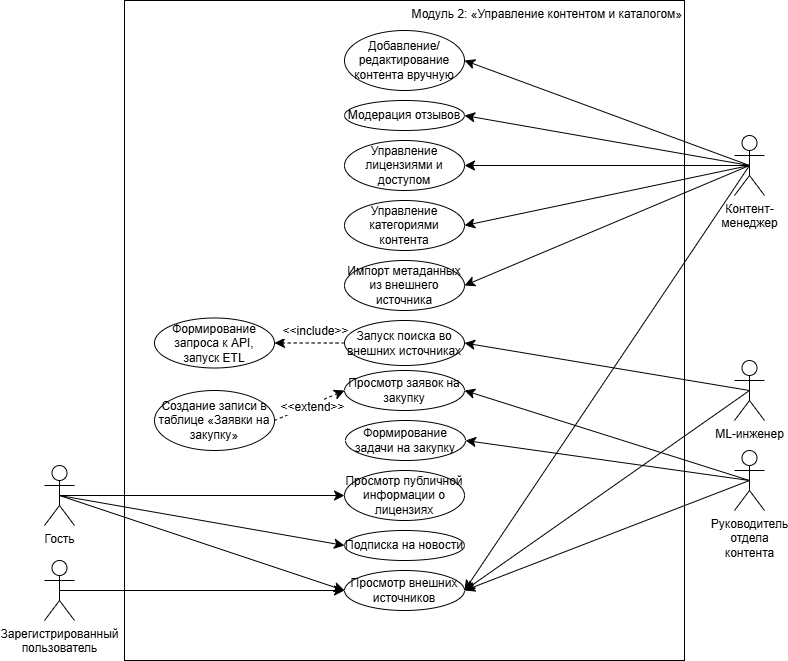

The diagram above was exported from draw.io. Its source (the exported page's mxGraphModel, read from the mxfile embedded in the PNG):
<mxGraphModel dx="-24" dy="891" grid="1" gridSize="10" guides="1" tooltips="1" connect="1" arrows="1" fold="1" page="1" pageScale="1" pageWidth="827" pageHeight="1169" math="0" shadow="0">
  <root>
    <mxCell id="0" />
    <mxCell id="1" parent="0" />
    <mxCell id="76lfCxkMAbz-Sx1ihQKZ-9" parent="1" style="rounded=0;whiteSpace=wrap;html=1;verticalAlign=top;align=right;" value="Модуль 2:&amp;nbsp;«Управление контентом и каталогом»" vertex="1">
      <mxGeometry height="660" width="560" x="960" y="40" as="geometry" />
    </mxCell>
    <mxCell id="76lfCxkMAbz-Sx1ihQKZ-62" edge="1" parent="1" source="76lfCxkMAbz-Sx1ihQKZ-5" style="edgeStyle=none;curved=1;rounded=0;orthogonalLoop=1;jettySize=auto;html=1;exitX=0.5;exitY=0.5;exitDx=0;exitDy=0;exitPerimeter=0;entryX=0;entryY=0.5;entryDx=0;entryDy=0;fontSize=12;startSize=8;endSize=8;" target="76lfCxkMAbz-Sx1ihQKZ-53">
      <mxGeometry relative="1" as="geometry" />
    </mxCell>
    <mxCell id="76lfCxkMAbz-Sx1ihQKZ-5" parent="1" style="shape=umlActor;verticalLabelPosition=bottom;verticalAlign=top;html=1;outlineConnect=0;" value="Зарегистрированный&lt;div&gt;пользователь&lt;/div&gt;" vertex="1">
      <mxGeometry height="60" width="30" x="880" y="600" as="geometry" />
    </mxCell>
    <mxCell id="76lfCxkMAbz-Sx1ihQKZ-63" edge="1" parent="1" source="76lfCxkMAbz-Sx1ihQKZ-6" style="edgeStyle=none;curved=1;rounded=0;orthogonalLoop=1;jettySize=auto;html=1;exitX=0.5;exitY=0.5;exitDx=0;exitDy=0;exitPerimeter=0;entryX=0;entryY=0.5;entryDx=0;entryDy=0;fontSize=12;startSize=8;endSize=8;" target="76lfCxkMAbz-Sx1ihQKZ-53">
      <mxGeometry relative="1" as="geometry" />
    </mxCell>
    <mxCell id="76lfCxkMAbz-Sx1ihQKZ-64" edge="1" parent="1" source="76lfCxkMAbz-Sx1ihQKZ-6" style="edgeStyle=none;curved=1;rounded=0;orthogonalLoop=1;jettySize=auto;html=1;exitX=0.5;exitY=0.5;exitDx=0;exitDy=0;exitPerimeter=0;entryX=0;entryY=0.5;entryDx=0;entryDy=0;fontSize=12;startSize=8;endSize=8;" target="76lfCxkMAbz-Sx1ihQKZ-58">
      <mxGeometry relative="1" as="geometry" />
    </mxCell>
    <mxCell id="76lfCxkMAbz-Sx1ihQKZ-65" edge="1" parent="1" source="76lfCxkMAbz-Sx1ihQKZ-6" style="edgeStyle=none;curved=1;rounded=0;orthogonalLoop=1;jettySize=auto;html=1;exitX=0.5;exitY=0.5;exitDx=0;exitDy=0;exitPerimeter=0;entryX=0;entryY=0.5;entryDx=0;entryDy=0;fontSize=12;startSize=8;endSize=8;" target="76lfCxkMAbz-Sx1ihQKZ-59">
      <mxGeometry relative="1" as="geometry" />
    </mxCell>
    <mxCell id="76lfCxkMAbz-Sx1ihQKZ-6" parent="1" style="shape=umlActor;verticalLabelPosition=bottom;verticalAlign=top;html=1;outlineConnect=0;" value="Гость" vertex="1">
      <mxGeometry height="60" width="30" x="880" y="505" as="geometry" />
    </mxCell>
    <mxCell id="76lfCxkMAbz-Sx1ihQKZ-66" edge="1" parent="1" source="76lfCxkMAbz-Sx1ihQKZ-7" style="edgeStyle=none;curved=1;rounded=0;orthogonalLoop=1;jettySize=auto;html=1;exitX=0.5;exitY=0.5;exitDx=0;exitDy=0;exitPerimeter=0;entryX=1;entryY=0.5;entryDx=0;entryDy=0;fontSize=12;startSize=8;endSize=8;" target="76lfCxkMAbz-Sx1ihQKZ-50">
      <mxGeometry relative="1" as="geometry" />
    </mxCell>
    <mxCell id="76lfCxkMAbz-Sx1ihQKZ-67" edge="1" parent="1" source="76lfCxkMAbz-Sx1ihQKZ-7" style="edgeStyle=none;curved=1;rounded=0;orthogonalLoop=1;jettySize=auto;html=1;exitX=0.5;exitY=0.5;exitDx=0;exitDy=0;exitPerimeter=0;entryX=1;entryY=0.5;entryDx=0;entryDy=0;fontSize=12;startSize=8;endSize=8;" target="76lfCxkMAbz-Sx1ihQKZ-51">
      <mxGeometry relative="1" as="geometry" />
    </mxCell>
    <mxCell id="76lfCxkMAbz-Sx1ihQKZ-68" edge="1" parent="1" source="76lfCxkMAbz-Sx1ihQKZ-7" style="edgeStyle=none;curved=1;rounded=0;orthogonalLoop=1;jettySize=auto;html=1;exitX=0.5;exitY=0.5;exitDx=0;exitDy=0;exitPerimeter=0;entryX=1;entryY=0.5;entryDx=0;entryDy=0;fontSize=12;startSize=8;endSize=8;" target="76lfCxkMAbz-Sx1ihQKZ-52">
      <mxGeometry relative="1" as="geometry" />
    </mxCell>
    <mxCell id="76lfCxkMAbz-Sx1ihQKZ-69" edge="1" parent="1" source="76lfCxkMAbz-Sx1ihQKZ-7" style="edgeStyle=none;curved=1;rounded=0;orthogonalLoop=1;jettySize=auto;html=1;exitX=0.5;exitY=0.5;exitDx=0;exitDy=0;exitPerimeter=0;entryX=1;entryY=0.5;entryDx=0;entryDy=0;fontSize=12;startSize=8;endSize=8;" target="76lfCxkMAbz-Sx1ihQKZ-53">
      <mxGeometry relative="1" as="geometry" />
    </mxCell>
    <mxCell id="76lfCxkMAbz-Sx1ihQKZ-70" edge="1" parent="1" source="76lfCxkMAbz-Sx1ihQKZ-7" style="edgeStyle=none;curved=1;rounded=0;orthogonalLoop=1;jettySize=auto;html=1;exitX=0.5;exitY=0.5;exitDx=0;exitDy=0;exitPerimeter=0;entryX=1;entryY=0.5;entryDx=0;entryDy=0;fontSize=12;startSize=8;endSize=8;" target="76lfCxkMAbz-Sx1ihQKZ-57">
      <mxGeometry relative="1" as="geometry" />
    </mxCell>
    <mxCell id="76lfCxkMAbz-Sx1ihQKZ-71" edge="1" parent="1" source="76lfCxkMAbz-Sx1ihQKZ-7" style="edgeStyle=none;curved=1;rounded=0;orthogonalLoop=1;jettySize=auto;html=1;exitX=0.5;exitY=0.5;exitDx=0;exitDy=0;exitPerimeter=0;entryX=1;entryY=0.5;entryDx=0;entryDy=0;fontSize=12;startSize=8;endSize=8;" target="76lfCxkMAbz-Sx1ihQKZ-60">
      <mxGeometry relative="1" as="geometry" />
    </mxCell>
    <mxCell id="76lfCxkMAbz-Sx1ihQKZ-7" parent="1" style="shape=umlActor;verticalLabelPosition=bottom;verticalAlign=top;html=1;outlineConnect=0;" value="Контент-&lt;div&gt;менеджер&lt;/div&gt;" vertex="1">
      <mxGeometry height="60" width="30" x="1570" y="175" as="geometry" />
    </mxCell>
    <mxCell id="76lfCxkMAbz-Sx1ihQKZ-74" edge="1" parent="1" source="76lfCxkMAbz-Sx1ihQKZ-8" style="edgeStyle=none;curved=1;rounded=0;orthogonalLoop=1;jettySize=auto;html=1;exitX=0.5;exitY=0.5;exitDx=0;exitDy=0;exitPerimeter=0;entryX=1;entryY=0.5;entryDx=0;entryDy=0;fontSize=12;startSize=8;endSize=8;" target="76lfCxkMAbz-Sx1ihQKZ-53">
      <mxGeometry relative="1" as="geometry" />
    </mxCell>
    <mxCell id="76lfCxkMAbz-Sx1ihQKZ-75" edge="1" parent="1" source="76lfCxkMAbz-Sx1ihQKZ-8" style="edgeStyle=none;curved=1;rounded=0;orthogonalLoop=1;jettySize=auto;html=1;exitX=0.5;exitY=0.5;exitDx=0;exitDy=0;exitPerimeter=0;entryX=1;entryY=0.5;entryDx=0;entryDy=0;fontSize=12;startSize=8;endSize=8;" target="76lfCxkMAbz-Sx1ihQKZ-55">
      <mxGeometry relative="1" as="geometry" />
    </mxCell>
    <mxCell id="76lfCxkMAbz-Sx1ihQKZ-76" edge="1" parent="1" source="76lfCxkMAbz-Sx1ihQKZ-8" style="edgeStyle=none;curved=1;rounded=0;orthogonalLoop=1;jettySize=auto;html=1;exitX=0.5;exitY=0.5;exitDx=0;exitDy=0;exitPerimeter=0;entryX=1;entryY=0.5;entryDx=0;entryDy=0;fontSize=12;startSize=8;endSize=8;" target="76lfCxkMAbz-Sx1ihQKZ-56">
      <mxGeometry relative="1" as="geometry" />
    </mxCell>
    <mxCell id="76lfCxkMAbz-Sx1ihQKZ-8" parent="1" style="shape=umlActor;verticalLabelPosition=bottom;verticalAlign=top;html=1;outlineConnect=0;" value="Руководитель&lt;div&gt;отдела&lt;/div&gt;&lt;div&gt;контента&lt;/div&gt;" vertex="1">
      <mxGeometry height="60" width="30" x="1570" y="490" as="geometry" />
    </mxCell>
    <mxCell id="76lfCxkMAbz-Sx1ihQKZ-50" parent="1" style="ellipse;whiteSpace=wrap;html=1;" value="Добавление/редактирование контента вручную" vertex="1">
      <mxGeometry height="60" width="120" x="1180" y="70" as="geometry" />
    </mxCell>
    <mxCell id="76lfCxkMAbz-Sx1ihQKZ-51" parent="1" style="ellipse;whiteSpace=wrap;html=1;" value="Модерация отзывов" vertex="1">
      <mxGeometry height="30" width="120" x="1180" y="140" as="geometry" />
    </mxCell>
    <mxCell id="76lfCxkMAbz-Sx1ihQKZ-52" parent="1" style="ellipse;whiteSpace=wrap;html=1;" value="Управление лицензиями и доступом" vertex="1">
      <mxGeometry height="50" width="120" x="1180" y="180" as="geometry" />
    </mxCell>
    <mxCell id="76lfCxkMAbz-Sx1ihQKZ-53" parent="1" style="ellipse;whiteSpace=wrap;html=1;" value="Просмотр внешних источников" vertex="1">
      <mxGeometry height="40" width="120" x="1180" y="610" as="geometry" />
    </mxCell>
    <mxCell id="76lfCxkMAbz-Sx1ihQKZ-78" edge="1" parent="1" source="76lfCxkMAbz-Sx1ihQKZ-54" style="edgeStyle=none;curved=1;rounded=0;orthogonalLoop=1;jettySize=auto;html=1;exitX=0;exitY=0.5;exitDx=0;exitDy=0;entryX=1;entryY=0.5;entryDx=0;entryDy=0;fontSize=12;startSize=8;endSize=8;dashed=1;" target="76lfCxkMAbz-Sx1ihQKZ-77">
      <mxGeometry relative="1" as="geometry" />
    </mxCell>
    <mxCell id="76lfCxkMAbz-Sx1ihQKZ-79" connectable="0" parent="76lfCxkMAbz-Sx1ihQKZ-78" style="edgeLabel;html=1;align=center;verticalAlign=middle;resizable=0;points=[];fontSize=12;" value="&amp;lt;&amp;lt;include&amp;gt;&amp;gt;" vertex="1">
      <mxGeometry relative="1" x="-0.367" y="2" as="geometry">
        <mxPoint x="-8" y="-14" as="offset" />
      </mxGeometry>
    </mxCell>
    <mxCell id="76lfCxkMAbz-Sx1ihQKZ-54" parent="1" style="ellipse;whiteSpace=wrap;html=1;" value="Запуск поиска во внешних источниках" vertex="1">
      <mxGeometry height="45" width="120" x="1180" y="360" as="geometry" />
    </mxCell>
    <mxCell id="76lfCxkMAbz-Sx1ihQKZ-55" parent="1" style="ellipse;whiteSpace=wrap;html=1;" value="Просмотр заявок на закупку" vertex="1">
      <mxGeometry height="40" width="120" x="1180" y="410" as="geometry" />
    </mxCell>
    <mxCell id="76lfCxkMAbz-Sx1ihQKZ-56" parent="1" style="ellipse;whiteSpace=wrap;html=1;" value="Формирование задачи на закупку" vertex="1">
      <mxGeometry height="40" width="120" x="1181" y="460" as="geometry" />
    </mxCell>
    <mxCell id="76lfCxkMAbz-Sx1ihQKZ-57" parent="1" style="ellipse;whiteSpace=wrap;html=1;" value="Импорт метаданных из внешнего источника" vertex="1">
      <mxGeometry height="50" width="120" x="1180" y="300" as="geometry" />
    </mxCell>
    <mxCell id="76lfCxkMAbz-Sx1ihQKZ-58" parent="1" style="ellipse;whiteSpace=wrap;html=1;" value="Просмотр публичной информации о лицензиях" vertex="1">
      <mxGeometry height="50" width="120" x="1180" y="510" as="geometry" />
    </mxCell>
    <mxCell id="76lfCxkMAbz-Sx1ihQKZ-59" parent="1" style="ellipse;whiteSpace=wrap;html=1;" value="Подписка на новости" vertex="1">
      <mxGeometry height="30" width="120" x="1180" y="570" as="geometry" />
    </mxCell>
    <mxCell id="76lfCxkMAbz-Sx1ihQKZ-60" parent="1" style="ellipse;whiteSpace=wrap;html=1;" value="Управление категориями контента" vertex="1">
      <mxGeometry height="50" width="120" x="1180" y="240" as="geometry" />
    </mxCell>
    <mxCell id="76lfCxkMAbz-Sx1ihQKZ-72" edge="1" parent="1" source="76lfCxkMAbz-Sx1ihQKZ-61" style="edgeStyle=none;curved=1;rounded=0;orthogonalLoop=1;jettySize=auto;html=1;exitX=0.5;exitY=0.5;exitDx=0;exitDy=0;exitPerimeter=0;entryX=1;entryY=0.5;entryDx=0;entryDy=0;fontSize=12;startSize=8;endSize=8;" target="76lfCxkMAbz-Sx1ihQKZ-53">
      <mxGeometry relative="1" as="geometry" />
    </mxCell>
    <mxCell id="76lfCxkMAbz-Sx1ihQKZ-73" edge="1" parent="1" source="76lfCxkMAbz-Sx1ihQKZ-61" style="edgeStyle=none;curved=1;rounded=0;orthogonalLoop=1;jettySize=auto;html=1;exitX=0.5;exitY=0.5;exitDx=0;exitDy=0;exitPerimeter=0;entryX=1;entryY=0.5;entryDx=0;entryDy=0;fontSize=12;startSize=8;endSize=8;" target="76lfCxkMAbz-Sx1ihQKZ-54">
      <mxGeometry relative="1" as="geometry" />
    </mxCell>
    <mxCell id="76lfCxkMAbz-Sx1ihQKZ-61" parent="1" style="shape=umlActor;verticalLabelPosition=bottom;verticalAlign=top;html=1;outlineConnect=0;" value="ML-инженер" vertex="1">
      <mxGeometry height="60" width="30" x="1570" y="400" as="geometry" />
    </mxCell>
    <mxCell id="76lfCxkMAbz-Sx1ihQKZ-77" parent="1" style="ellipse;whiteSpace=wrap;html=1;" value="Формирование запроса к API, запуск ETL" vertex="1">
      <mxGeometry height="50" width="120" x="990" y="357.5" as="geometry" />
    </mxCell>
    <mxCell id="76lfCxkMAbz-Sx1ihQKZ-81" edge="1" parent="1" source="76lfCxkMAbz-Sx1ihQKZ-80" style="edgeStyle=none;curved=1;rounded=0;orthogonalLoop=1;jettySize=auto;html=1;exitX=1;exitY=0.5;exitDx=0;exitDy=0;entryX=0;entryY=0.5;entryDx=0;entryDy=0;fontSize=12;startSize=8;endSize=8;dashed=1;" target="76lfCxkMAbz-Sx1ihQKZ-55">
      <mxGeometry relative="1" as="geometry" />
    </mxCell>
    <mxCell id="76lfCxkMAbz-Sx1ihQKZ-82" connectable="0" parent="76lfCxkMAbz-Sx1ihQKZ-81" style="edgeLabel;html=1;align=center;verticalAlign=middle;resizable=0;points=[];fontSize=12;" value="&amp;lt;&amp;lt;extend&amp;gt;&amp;gt;" vertex="1">
      <mxGeometry relative="1" x="-0.4659" as="geometry">
        <mxPoint x="19" y="-6" as="offset" />
      </mxGeometry>
    </mxCell>
    <mxCell id="76lfCxkMAbz-Sx1ihQKZ-80" parent="1" style="ellipse;whiteSpace=wrap;html=1;" value="Создание записи в таблице «Заявки на закупку»" vertex="1">
      <mxGeometry height="60" width="120" x="990" y="430" as="geometry" />
    </mxCell>
  </root>
</mxGraphModel>